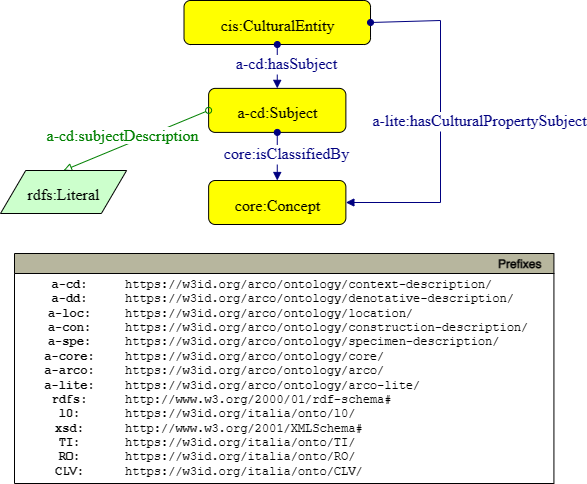

The diagram above was exported from draw.io. Its source (the exported page's mxGraphModel, read from the mxfile embedded in the PNG):
<mxGraphModel dx="1674" dy="796" grid="1" gridSize="10" guides="1" tooltips="1" connect="1" arrows="1" fold="1" page="1" pageScale="1" pageWidth="827" pageHeight="1169" math="0" shadow="0">
  <root>
    <mxCell id="0" />
    <mxCell id="1" parent="0" />
    <mxCell id="EuUCJqtFpJPN9XWeUll9-1" style="graphMlID=n4;shape=rect;rounded=1;arcsize=30;fillColor=#ffff00;strokeColor=#000000;strokeWidth=1.0" parent="1" vertex="1">
      <mxGeometry x="313.51" y="250" width="186.5" height="44" as="geometry" />
    </mxCell>
    <mxCell id="EuUCJqtFpJPN9XWeUll9-2" value="cis:CulturalEntity" style="text;html=1;spacing=0;align=center;fontFamily=dialog;fontSize=16;fontStyle=0;fontColor=#000000" parent="EuUCJqtFpJPN9XWeUll9-1" vertex="1">
      <mxGeometry x="42.234135131606635" y="10.578125" width="102.03172973678657" height="22.84375" as="geometry" />
    </mxCell>
    <mxCell id="EuUCJqtFpJPN9XWeUll9-3" value="v" style="graphMlID=e0;rounded=0;endArrow=block;strokeColor=#000080;strokeWidth=1.0;startArrow=oval;startFill=1;endFill=1;exitX=0.5;exitY=1;exitDx=0;exitDy=0;entryX=0.5;entryY=0;entryDx=0;entryDy=0;" parent="1" source="EuUCJqtFpJPN9XWeUll9-1" target="EuUCJqtFpJPN9XWeUll9-5" edge="1">
      <mxGeometry relative="1" as="geometry">
        <mxPoint x="467.4100000000001" y="504.97183758898734" as="sourcePoint" />
        <mxPoint x="487.40999999999985" y="327.89" as="targetPoint" />
      </mxGeometry>
    </mxCell>
    <mxCell id="EuUCJqtFpJPN9XWeUll9-4" value="&lt;span style=&quot;background-color: rgb(255 , 255 , 255)&quot;&gt;a-cd:hasSubject&lt;/span&gt;" style="text;html=1;spacing=0;align=center;fontFamily=dialog;fontSize=16;fontStyle=0;fontColor=#000080" parent="EuUCJqtFpJPN9XWeUll9-3" vertex="1">
      <mxGeometry width="116.953125" height="22.84375" relative="1" as="geometry">
        <mxPoint x="-49.234824833182934" y="-17.001775716145985" as="offset" />
      </mxGeometry>
    </mxCell>
    <mxCell id="EuUCJqtFpJPN9XWeUll9-5" style="graphMlID=n4;shape=rect;rounded=1;arcsize=30;fillColor=#ffff00;strokeColor=#000000;strokeWidth=1.0" parent="1" vertex="1">
      <mxGeometry x="338.13" y="337.89" width="137.25" height="44" as="geometry" />
    </mxCell>
    <mxCell id="EuUCJqtFpJPN9XWeUll9-6" value="a-cd:Subject&lt;br&gt;" style="text;html=1;spacing=0;align=center;fontFamily=dialog;fontSize=16;fontStyle=0;fontColor=#000000" parent="EuUCJqtFpJPN9XWeUll9-5" vertex="1">
      <mxGeometry x="31.081153066021503" y="10.578125" width="75.08769386795689" height="22.84375" as="geometry" />
    </mxCell>
    <mxCell id="EuUCJqtFpJPN9XWeUll9-7" value="" style="graphMlID=e2;rounded=0;endArrow=block;strokeColor=#008000;strokeWidth=1.0;startArrow=oval;startFill=0;endFill=0;entryX=0.5;entryY=0;entryDx=0;entryDy=0;exitX=0;exitY=0.5;exitDx=0;exitDy=0;" parent="1" source="EuUCJqtFpJPN9XWeUll9-5" target="EuUCJqtFpJPN9XWeUll9-9" edge="1">
      <mxGeometry relative="1" as="geometry">
        <mxPoint x="226.875" y="541.8899999999999" as="sourcePoint" />
        <mxPoint x="-24.460000000000036" y="576" as="targetPoint" />
      </mxGeometry>
    </mxCell>
    <mxCell id="EuUCJqtFpJPN9XWeUll9-8" value="&lt;span style=&quot;background-color: rgb(255 , 255 , 255)&quot;&gt;a-cd:subjectDescription&lt;br&gt;&lt;/span&gt;" style="text;html=1;spacing=0;align=center;fontFamily=dialog;fontSize=16;fontStyle=0;fontColor=#008000" parent="EuUCJqtFpJPN9XWeUll9-7" vertex="1">
      <mxGeometry width="102.82" height="30" relative="1" as="geometry">
        <mxPoint x="-65" y="-19" as="offset" />
      </mxGeometry>
    </mxCell>
    <mxCell id="EuUCJqtFpJPN9XWeUll9-9" style="graphMlID=n6;shape=parallelogram;fillColor=#ccffcc;strokeColor=#000000;strokeWidth=1.0" parent="1" vertex="1">
      <mxGeometry x="130.00251589464142" y="420" width="126.0949682107173" height="43" as="geometry" />
    </mxCell>
    <mxCell id="EuUCJqtFpJPN9XWeUll9-10" value="rdfs:Literal" style="text;html=1;spacing=0;align=center;fontFamily=dialog;fontSize=16;fontStyle=0;fontColor=#000000" parent="EuUCJqtFpJPN9XWeUll9-9" vertex="1">
      <mxGeometry x="26.56310910535865" y="10.078125" width="72.96875" height="22.84375" as="geometry" />
    </mxCell>
    <mxCell id="EuUCJqtFpJPN9XWeUll9-17" value="v" style="graphMlID=e0;rounded=0;endArrow=block;strokeColor=#000080;strokeWidth=1.0;startArrow=oval;startFill=1;endFill=1;exitX=0.5;exitY=1;exitDx=0;exitDy=0;entryX=0.5;entryY=0;entryDx=0;entryDy=0;" parent="1" source="EuUCJqtFpJPN9XWeUll9-5" target="EuUCJqtFpJPN9XWeUll9-19" edge="1">
      <mxGeometry relative="1" as="geometry">
        <mxPoint x="416.75" y="378.89" as="sourcePoint" />
        <mxPoint x="497.40999999999985" y="447.89" as="targetPoint" />
      </mxGeometry>
    </mxCell>
    <mxCell id="EuUCJqtFpJPN9XWeUll9-18" value="&lt;span style=&quot;background-color: rgb(255 , 255 , 255)&quot;&gt;core:isClassifiedBy&lt;/span&gt;" style="text;html=1;spacing=0;align=center;fontFamily=dialog;fontSize=16;fontStyle=0;fontColor=#000080" parent="EuUCJqtFpJPN9XWeUll9-17" vertex="1">
      <mxGeometry width="116.953125" height="22.84375" relative="1" as="geometry">
        <mxPoint x="-49.234824833182934" y="-17.001775716145985" as="offset" />
      </mxGeometry>
    </mxCell>
    <mxCell id="EuUCJqtFpJPN9XWeUll9-19" style="graphMlID=n4;shape=rect;rounded=1;arcsize=30;fillColor=#ffff00;strokeColor=#000000;strokeWidth=1.0" parent="1" vertex="1">
      <mxGeometry x="338.13" y="430" width="137.25" height="44" as="geometry" />
    </mxCell>
    <mxCell id="EuUCJqtFpJPN9XWeUll9-20" value="core:Concept" style="text;html=1;spacing=0;align=center;fontFamily=dialog;fontSize=16;fontStyle=0;fontColor=#000000" parent="EuUCJqtFpJPN9XWeUll9-19" vertex="1">
      <mxGeometry x="31.081153066021503" y="10.578125" width="75.08769386795689" height="22.84375" as="geometry" />
    </mxCell>
    <mxCell id="EuUCJqtFpJPN9XWeUll9-21" value="v" style="graphMlID=e0;rounded=0;endArrow=block;strokeColor=#000080;strokeWidth=1.0;startArrow=oval;startFill=1;endFill=1;exitX=1;exitY=0.5;exitDx=0;exitDy=0;entryX=1;entryY=0.5;entryDx=0;entryDy=0;" parent="1" source="EuUCJqtFpJPN9XWeUll9-1" target="EuUCJqtFpJPN9XWeUll9-19" edge="1">
      <mxGeometry relative="1" as="geometry">
        <mxPoint x="535.75" y="268.8899999999999" as="sourcePoint" />
        <mxPoint x="536.7550000000001" y="347.8899999999999" as="targetPoint" />
        <Array as="points">
          <mxPoint x="570" y="270" />
          <mxPoint x="570" y="452" />
        </Array>
      </mxGeometry>
    </mxCell>
    <mxCell id="EuUCJqtFpJPN9XWeUll9-22" value="&lt;span style=&quot;background-color: rgb(255, 255, 255);&quot;&gt;a-lite:hasCulturalPropertySubject&lt;/span&gt;" style="text;html=1;spacing=0;align=center;fontFamily=dialog;fontSize=16;fontStyle=0;fontColor=#000080" parent="EuUCJqtFpJPN9XWeUll9-21" vertex="1">
      <mxGeometry width="116.953125" height="22.84375" relative="1" as="geometry">
        <mxPoint x="-19" y="-17" as="offset" />
      </mxGeometry>
    </mxCell>
    <mxCell id="a2WGsLaaqLWajunzKQm6-2" value="Prefixes" style="graphMlID=n0;shape=swimlane;startSize=20;fillColor=#b7b69e;strokeColor=#000000;strokeWidth=1.0;align=right;spacingRight=10;fontStyle=1" vertex="1" parent="1">
      <mxGeometry x="143.99999999999994" y="503" width="539.4164524373498" height="230" as="geometry" />
    </mxCell>
    <mxCell id="a2WGsLaaqLWajunzKQm6-3" value="&lt;b&gt;a-cd:&lt;br&gt;a-dd:&lt;br&gt;a-loc:&lt;br&gt;a-con:&lt;br&gt;a-spe:&lt;br&gt;&lt;/b&gt;&lt;b&gt;a-core:&lt;br&gt;a-arco:&lt;br&gt;&lt;/b&gt;&lt;b&gt;a-lite:&lt;br&gt;rdfs:&lt;br&gt;l0:&lt;br&gt;xsd:&lt;br&gt;TI:&lt;br&gt;RO:&lt;br&gt;CLV:&lt;br&gt;&lt;/b&gt;" style="text;html=1;align=center;verticalAlign=middle;resizable=0;points=[];autosize=1;fontFamily=Courier New;" vertex="1" parent="a2WGsLaaqLWajunzKQm6-2">
      <mxGeometry x="19.99645243734973" y="19.999537210490423" width="70" height="210" as="geometry" />
    </mxCell>
    <mxCell id="a2WGsLaaqLWajunzKQm6-4" value="https://w3id.org/arco/ontology/context-description/&lt;br&gt;https://w3id.org/arco/ontology/denotative-description/&lt;br&gt;https://w3id.org/arco/ontology/location/&lt;br&gt;https://w3id.org/arco/ontology/construction-description/&lt;br&gt;https://w3id.org/arco/ontology/specimen-description/&lt;br&gt;https://w3id.org/arco/ontology/core/&lt;br&gt;https://w3id.org/arco/ontology/arco/&lt;br&gt;https://w3id.org/arco/ontology/arco-lite/&lt;br&gt;http://www.w3.org/2000/01/rdf-schema#&lt;br&gt;https://w3id.org/italia/onto/l0/&lt;br&gt;http://www.w3.org/2001/XMLSchema#&lt;br&gt;https://w3id.org/italia/onto/TI/&lt;br&gt;https://w3id.org/italia/onto/RO/&lt;br&gt;https://w3id.org/italia/onto/CLV/" style="text;html=1;align=left;verticalAlign=middle;resizable=0;points=[];autosize=1;fontFamily=Courier New;" vertex="1" parent="a2WGsLaaqLWajunzKQm6-2">
      <mxGeometry x="109.41645243734973" y="19.999537210490423" width="430" height="210" as="geometry" />
    </mxCell>
  </root>
</mxGraphModel>